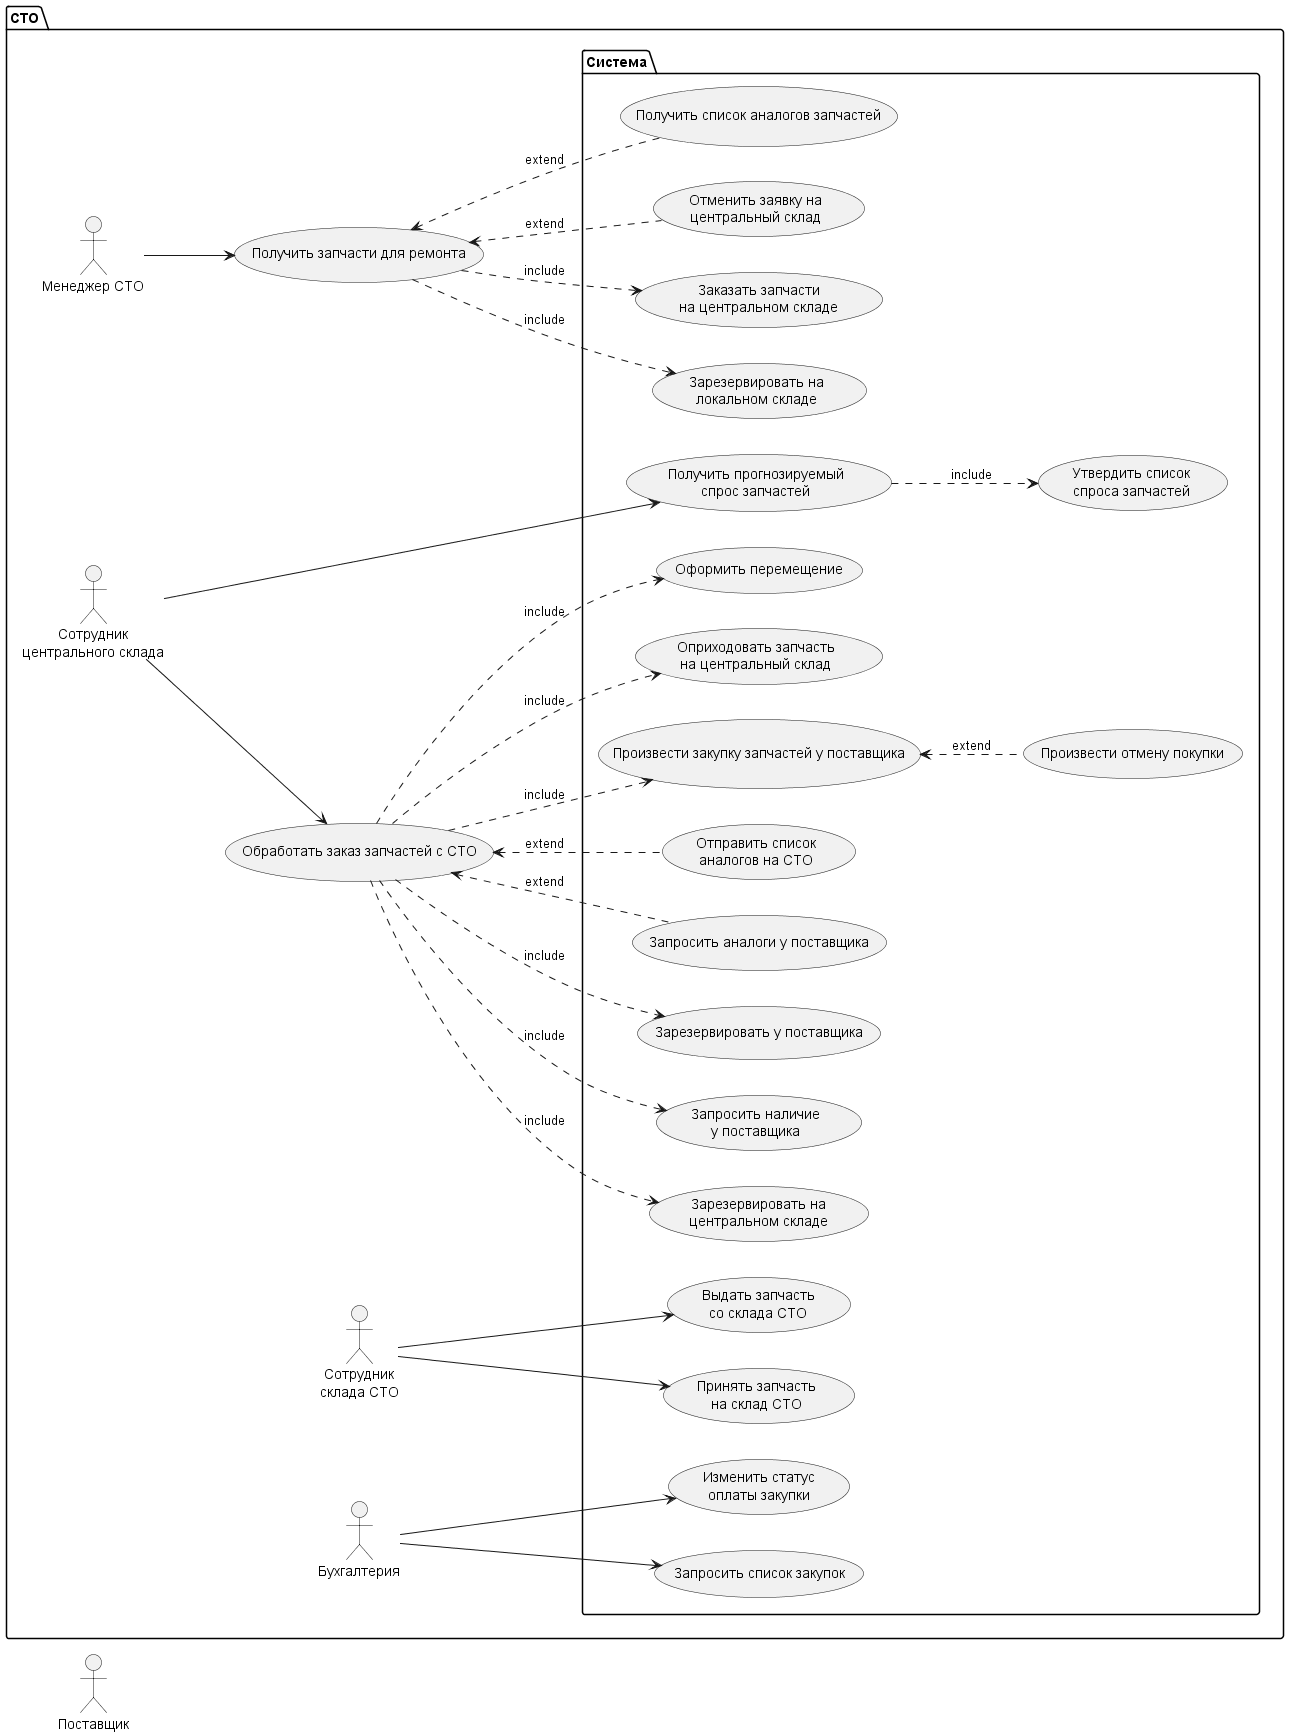

The diagram above was rendered by PlantUML. Its source (embedded in the PNG):
@startuml Domaine modele
left to right direction
skinparam DefaultTextAlignment center

    actor Поставщик as provider

    package СТО {
               
    actor :Менеджер СТО: as manager
    actor :Сотрудник\nцентрального склада: as sklad
    actor :Сотрудник\nсклада СТО: as skladsto 
    actor :Бухгалтерия: as buh
    

    usecase "Получить запчасти для ремонта" as zakaz

    usecase "Обработать заказ запчастей с СТО" as processorder 

    
        
        package Система {            

            usecase "Зарезервировать на\nлокальном складе" as reservlocal
            usecase "Заказать запчасти\nна центральном складе" as app            
            usecase "Отменить заявку на\nцентральный склад" as cancelapp
            usecase "Получить список аналогов запчастей" as getanalog
            

            usecase "Принять запчасть\nна склад СТО" as accept
            usecase "Выдать запчасть\nсо склада СТО" as issuesto

            
            usecase "Зарезервировать на\nцентральном складе" as reservcenter
            usecase "Запросить наличие\nу поставщика" as zakazdealer
            usecase "Зарезервировать у поставщика" as reservdealer
            usecase "Запросить аналоги у поставщика" as getanalogdealer
            usecase "Отправить список\nаналогов на СТО" as sendanalogdealer
            usecase "Произвести закупку запчастей у поставщика" as purchase
            usecase "Произвести отмену покупки" as cancelpurchase
            usecase "Оприходовать запчасть\nна центральный склад" as issuecenter
            usecase "Оформить перемещение" as senddelivery

            usecase "Получить прогнозируемый\nспрос запчастей" as getforecast

            usecase "Утвердить список\nспроса запчастей" as signforecast

            usecase "Запросить список закупок" as getlistpurchase
            usecase "Изменить статус\nоплаты закупки" as patchpurchase


                    
        }    

    manager --> zakaz
    zakaz ..> reservlocal : include
    zakaz <.. cancelapp : extend 
    zakaz <.. getanalog : extend
    zakaz ..> app : include
    
    skladsto --> accept
    skladsto --> issuesto
    
    sklad --> processorder
    processorder ..> purchase : include

    processorder ..> reservcenter : include
    processorder ..> zakazdealer : include
    processorder ..> reservdealer : include
    processorder <.. getanalogdealer : extend
    processorder <.. sendanalogdealer : extend 
    processorder ..> issuecenter : include 
    processorder ..> senddelivery : include

    purchase <.. cancelpurchase : extend 

    sklad --> getforecast
    getforecast ..> signforecast : include 

    buh --> getlistpurchase
    buh --> patchpurchase
   
    }
@enduml